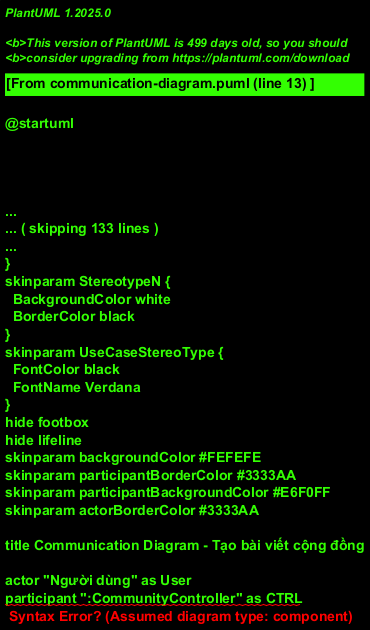

The diagram above was rendered by PlantUML. Its source (embedded in the PNG):
@startuml
!theme plain
hide footbox
hide lifeline
skinparam backgroundColor #FEFEFE
skinparam participantBorderColor #3333AA
skinparam participantBackgroundColor #E6F0FF
skinparam actorBorderColor #3333AA

title Communication Diagram - Tạo bài viết cộng đồng

actor "Người dùng" as User
participant ":CommunityController" as CTRL
participant ":PostService" as SVC
participant ":PostRepository" as REPO
participant ":UserRepository" as UREPO
database ":MySQL" as DB

' === Liên kết cấu trúc giữa các object ===
User -left-> CTRL : HTTP
CTRL -right-> SVC : calls
SVC -down-> REPO : uses
SVC -up-> UREPO : uses
REPO -right-> DB : JDBC

' === Thông điệp theo số thứ tự ===
User -left-> CTRL : "1: POST /api/community/posts\n  (content, imageUrl, codeSnippet)"

CTRL -right-> SVC : "2: createPost(request,\n  currentUserId)"

SVC -up-> UREPO : "3: findById(userId)"

UREPO --> SVC : "4: return User entity"

SVC -down-> REPO : "5: save(post)"

REPO -right-> DB : "6: INSERT INTO posts"

DB --> REPO : "7: generated ID"

REPO --> SVC : "8: return Post entity"

SVC --> CTRL : "9: return PostResponse"

CTRL --> User : "10: 201 Created\n  + PostResponse JSON"

@enduml